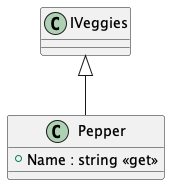

The diagram above was rendered by PlantUML. Its source (embedded in the PNG):
@startuml
class Pepper {
    + Name : string <<get>>
}
IVeggies <|-- Pepper
@enduml